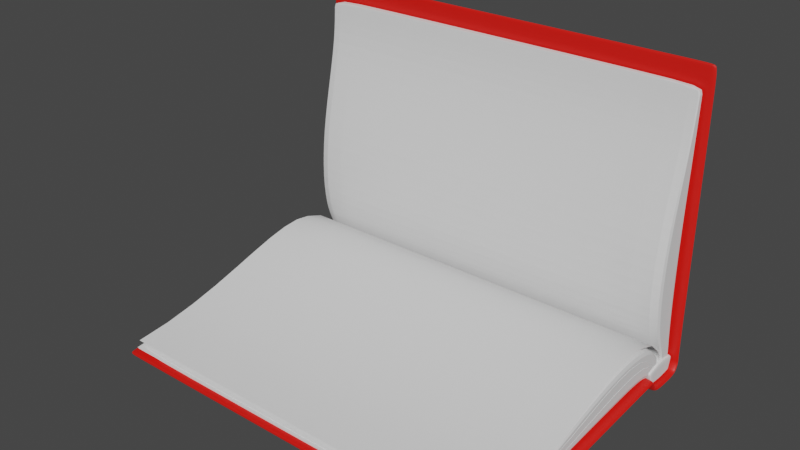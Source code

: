 # Source: ksiazka_otwarta.blend  (saved by Blender 2.91.10; exported with 4.5.12 LTS)
import bpy
from mathutils import Matrix  # noqa: F401  (used for matrix-valued properties, if any)

bpy.ops.wm.read_factory_settings(use_empty=True)
scene = bpy.context.scene
scene.name = 'Scene'

# ---- collections
col_collection = bpy.data.collections.new('Collection'); scene.collection.children.link(col_collection)

# ---- materials (node trees are filled in below, after node groups)
mat_material = bpy.data.materials.new('Material')
mat_material.use_transparent_shadow = False

# ---- material node trees
mat_material.use_nodes = True; mat_material.node_tree.nodes.clear()
_N = mat_material.node_tree.nodes; _L = mat_material.node_tree.links
n0 = _N.new('ShaderNodeBsdfPrincipled'); n0.name = 'Principled BSDF'; n0.location = (10, 300)
n0.distribution = 'GGX'
n0.subsurface_method = 'BURLEY'
n0.inputs[0].default_value = (0.8, 0.007335, 0.002702, 1.0)
n0.inputs[3].default_value = 1.45
n0.inputs[27].default_value = (0.0, 0.0, 0.0, 1.0)
n0.inputs[28].default_value = 1.0
n1 = _N.new('ShaderNodeOutputMaterial'); n1.name = 'Material Output'; n1.location = (300, 300)
_L.new(n0.outputs[0], n1.inputs[0])
n1.is_active_output = True

# ---- world
world_world = bpy.data.worlds.new('World'); scene.world = world_world
world_world.use_nodes = True; world_world.node_tree.nodes.clear()
_N = world_world.node_tree.nodes; _L = world_world.node_tree.links
n0 = _N.new('ShaderNodeOutputWorld'); n0.name = 'World Output'; n0.location = (300, 300)
n1 = _N.new('ShaderNodeBackground'); n1.name = 'Background'; n1.location = (10, 300)
n1.inputs[0].default_value = (0.05088, 0.05088, 0.05088, 1.0)
_L.new(n1.outputs[0], n0.inputs[0])
n0.is_active_output = True
world_world.color = (0.05088, 0.05088, 0.05088)
world_world.use_sun_shadow = False
world_world.sun_shadow_jitter_overblur = 0.0

# ---- meshes
me_plane = bpy.data.meshes.new('Plane')
me_plane.from_pydata([(-1.0, -1.33, 0.02243), (-1.0, -1.33, 0.002419), (1.0, -1.33, 0.002419), (1.0, -1.33, 0.02243), (-1.0, 0.1144, 1.446), (-1.0, 0.09437, 1.446), (1.0, 0.09437, 1.446), (1.0, 0.1144, 1.446), (-1.0, 0.1043, 0.03752), (-1.0, 0.08862, 0.05124), (-1.0, -0.1043, 0.03752), (-1.0, -0.08862, 0.05124), (1.0, -0.08862, 0.05124), (1.0, -0.1043, 0.03752), (1.0, 0.1043, 0.03752), (1.0, 0.08862, 0.05124), (-1.0, 0.1037, 0.0797), (-1.0, 0.1216, 0.07495), (-1.0, -0.1088, 0.09496), (-1.0, -0.1216, 0.07495), (1.0, -0.1088, 0.09496), (1.0, -0.1216, 0.07495), (1.0, 0.1037, 0.0797), (1.0, 0.1216, 0.07495), (-1.0, 0.08318, 0.01183), (-1.0, 0.0756, 0.03184), (-1.0, -0.08318, 0.01183), (-1.0, -0.0756, 0.03184), (1.0, -0.08318, 0.01183), (1.0, -0.0756, 0.03184), (1.0, 0.08318, 0.01183), (1.0, 0.0756, 0.03184), (1.0, -1.309, 0.002419), (1.0, -1.309, 0.02243), (-1.0, -1.309, 0.02243), (-1.0, -1.309, 0.002419), (-1.0, 0.1144, 1.416), (-1.0, 0.09437, 1.416), (1.0, 0.09437, 1.416), (1.0, 0.1144, 1.416), (-0.9319, -1.33, 0.002419), (-0.9319, -1.33, 0.02243), (-0.9319, 0.1144, 1.446), (-0.9319, 0.09437, 1.446), (-0.9319, -0.1043, 0.03752), (-0.9319, -0.08862, 0.05124), (-0.9319, 0.1043, 0.03752), (-0.9319, 0.08862, 0.05124), (-0.9319, -0.1088, 0.09496), (-0.9319, -0.1216, 0.07495), (-0.9319, 0.1037, 0.0797), (-0.9319, 0.1216, 0.07495), (-0.9319, -0.08318, 0.01183), (-0.9319, -0.0756, 0.03184), (-0.9319, 0.0756, 0.03184), (-0.9319, 0.08318, 0.01183), (-0.9319, -1.309, 0.02243), (-0.9319, -1.309, 0.002419), (-0.9319, 0.09437, 1.416), (-0.9319, 0.1144, 1.416), (0.9167, -1.33, 0.002419), (0.9167, -1.33, 0.02243), (0.9167, 0.1037, 0.0797), (0.9167, 0.1216, 0.07495), (0.9167, -0.1088, 0.09496), (0.9167, -0.1216, 0.07495), (0.9167, 0.1144, 1.446), (0.9167, 0.09437, 1.446), (0.9167, -0.1043, 0.03752), (0.9167, -0.08862, 0.05124), (0.9167, 0.1043, 0.03752), (0.9167, 0.08862, 0.05124), (0.9167, -0.08318, 0.01183), (0.9167, -0.0756, 0.03184), (0.9167, 0.0756, 0.03184), (0.9167, 0.08318, 0.01183), (0.9167, -1.309, 0.02243), (0.9167, -1.309, 0.002419), (0.9167, 0.1144, 1.416), (0.9167, 0.09437, 1.416), (1.0, -0.1278, 0.07495), (1.0, -0.116, 0.09496), (-1.0, -0.116, 0.09496), (-1.0, -0.1278, 0.07495), (-0.9319, -0.116, 0.09496), (-0.9319, -0.1278, 0.07495), (0.9167, -0.1278, 0.07495), (0.9167, -0.116, 0.09496), (-1.0, 0.1094, 0.1042), (-1.0, 0.09149, 0.1044), (1.0, 0.09149, 0.1044), (1.0, 0.1094, 0.1042), (-0.9319, 0.09149, 0.1044), (-0.9319, 0.1094, 0.1042), (0.9167, 0.09149, 0.1044), (0.9167, 0.1094, 0.1042)], [], [(60, 2, 3, 61), (42, 4, 5, 43), (26, 10, 11, 27), (30, 14, 15, 31), (12, 20, 21, 13), (80, 21, 20, 81), (10, 19, 18, 11), (82, 18, 19, 83), (9, 16, 17, 8), (88, 17, 16, 89), (14, 23, 22, 15), (90, 22, 23, 91), (8, 24, 25, 9), (24, 26, 27, 25), (13, 28, 29, 12), (28, 30, 31, 29), (2, 32, 33, 3), (0, 34, 35, 1), (4, 36, 37, 5), (6, 38, 39, 7), (1, 40, 41, 0), (66, 42, 43, 67), (40, 60, 61, 41), (7, 66, 67, 6), (32, 80, 81, 33), (34, 82, 83, 35), (36, 88, 89, 37), (38, 90, 91, 39), (71, 74, 31, 15), (70, 14, 30, 75), (37, 89, 92, 58), (36, 59, 93, 88), (64, 87, 81, 20), (65, 21, 80, 86), (69, 64, 20, 12), (68, 13, 21, 65), (62, 71, 15, 22), (63, 23, 14, 70), (67, 79, 38, 6), (66, 7, 39, 78), (73, 69, 12, 29), (72, 28, 13, 68), (74, 73, 29, 31), (75, 30, 28, 72), (76, 61, 3, 33), (77, 32, 2, 60), (82, 84, 48, 18), (83, 19, 49, 85), (34, 0, 41, 56), (35, 57, 40, 1), (25, 27, 53, 54), (24, 55, 52, 26), (27, 11, 45, 53), (26, 52, 44, 10), (5, 37, 58, 43), (4, 42, 59, 36), (16, 9, 47, 50), (17, 51, 46, 8), (11, 18, 48, 45), (10, 44, 49, 19), (9, 25, 54, 47), (8, 46, 55, 24), (84, 87, 64, 48), (85, 49, 65, 86), (56, 41, 61, 76), (57, 77, 60, 40), (54, 53, 73, 74), (55, 75, 72, 52), (53, 45, 69, 73), (52, 72, 68, 44), (43, 58, 79, 67), (42, 66, 78, 59), (50, 47, 71, 62), (51, 63, 70, 46), (45, 48, 64, 69), (44, 68, 65, 49), (47, 54, 74, 71), (46, 70, 75, 55), (58, 92, 94, 79), (59, 78, 95, 93), (94, 90, 38, 79), (95, 78, 39, 91), (56, 76, 87, 84), (57, 85, 86, 77), (34, 56, 84, 82), (35, 83, 85, 57), (87, 76, 33, 81), (86, 80, 32, 77), (62, 22, 90, 94), (63, 95, 91, 23), (92, 50, 62, 94), (93, 95, 63, 51), (89, 16, 50, 92), (88, 93, 51, 17)])
_uv = me_plane.uv_layers.new(name='UVMap')
_uv.uv.foreach_set('vector', [0.9583, 0.0, 1.0, 0.0, 1.0, 0.0, 0.9583, 0.0, 0.03406, 1.0, 0.0, 1.0, 0.0, 1.0, 0.03406, 1.0, 0.0, 0.4444, 0.0, 0.3333, 0.0, 0.3333, 0.0, 0.4444, 1.0, 0.5556, 1.0, 0.6667, 1.0, 0.6667, 1.0, 0.5556, 1.0, 0.3333, 1.0, 0.3333, 1.0, 0.3333, 1.0, 0.3333, 1.0, 0.3242, 1.0, 0.3333, 1.0, 0.3333, 1.0, 0.3242, 0.0, 0.3333, 0.0, 0.3333, 0.0, 0.3333, 0.0, 0.3333, 0.0, 0.3242, 0.0, 0.3333, 0.0, 0.3333, 0.0, 0.3242, 0.0, 0.6667, 0.0, 0.6667, 0.0, 0.6667, 0.0, 0.6667, 0.0, 0.6763, 0.0, 0.6667, 0.0, 0.6667, 0.0, 0.6763, 1.0, 0.6667, 1.0, 0.6667, 1.0, 0.6667, 1.0, 0.6667, 1.0, 0.6763, 1.0, 0.6667, 1.0, 0.6667, 1.0, 0.6763, 0.0, 0.6667, 0.0, 0.5556, 0.0, 0.5556, 0.0, 0.6667, 0.0, 0.5556, 0.0, 0.4444, 0.0, 0.4444, 0.0, 0.5556, 1.0, 0.3333, 1.0, 0.4444, 1.0, 0.4444, 1.0, 0.3333, 1.0, 0.4444, 1.0, 0.5556, 1.0, 0.5556, 1.0, 0.4444, 1.0, 0.0, 1.0, 0.005697, 1.0, 0.005697, 1.0, 0.0, 0.0, 0.0, 0.0, 0.005697, 0.0, 0.005697, 0.0, 0.0, 0.0, 1.0, 0.0, 0.9922, 0.0, 0.9922, 0.0, 1.0, 1.0, 1.0, 1.0, 0.9922, 1.0, 0.9922, 1.0, 1.0, 0.0, 0.0, 0.03406, 0.0, 0.03406, 0.0, 0.0, 0.0, 0.9583, 1.0, 0.03406, 1.0, 0.03406, 1.0, 0.9583, 1.0, 0.03406, 0.0, 0.9583, 0.0, 0.9583, 0.0, 0.03406, 0.0, 1.0, 1.0, 0.9583, 1.0, 0.9583, 1.0, 1.0, 1.0, 1.0, 0.005697, 1.0, 0.3242, 1.0, 0.3242, 1.0, 0.005697, 0.0, 0.005697, 0.0, 0.3242, 0.0, 0.3242, 0.0, 0.005697, 0.0, 0.9922, 0.0, 0.6763, 0.0, 0.6763, 0.0, 0.9922, 1.0, 0.9922, 1.0, 0.6763, 1.0, 0.6763, 1.0, 0.9922, 0.9583, 0.6667, 0.9583, 0.5556, 1.0, 0.5556, 1.0, 0.6667, 0.9583, 0.6667, 1.0, 0.6667, 1.0, 0.5556, 0.9583, 0.5556, 0.0, 0.9922, 0.0, 0.6763, 0.03406, 0.6763, 0.03406, 0.9922, 0.0, 0.9922, 0.03406, 0.9922, 0.03406, 0.6763, 0.0, 0.6763, 0.9583, 0.3333, 0.9583, 0.3242, 1.0, 0.3242, 1.0, 0.3333, 0.9583, 0.3333, 1.0, 0.3333, 1.0, 0.3242, 0.9583, 0.3242, 0.9583, 0.3333, 0.9583, 0.3333, 1.0, 0.3333, 1.0, 0.3333, 0.9583, 0.3333, 1.0, 0.3333, 1.0, 0.3333, 0.9583, 0.3333, 0.9583, 0.6667, 0.9583, 0.6667, 1.0, 0.6667, 1.0, 0.6667, 0.9583, 0.6667, 1.0, 0.6667, 1.0, 0.6667, 0.9583, 0.6667, 0.9583, 1.0, 0.9583, 0.9922, 1.0, 0.9922, 1.0, 1.0, 0.9583, 1.0, 1.0, 1.0, 1.0, 0.9922, 0.9583, 0.9922, 0.9583, 0.4444, 0.9583, 0.3333, 1.0, 0.3333, 1.0, 0.4444, 0.9583, 0.4444, 1.0, 0.4444, 1.0, 0.3333, 0.9583, 0.3333, 0.9583, 0.5556, 0.9583, 0.4444, 1.0, 0.4444, 1.0, 0.5556, 0.9583, 0.5556, 1.0, 0.5556, 1.0, 0.4444, 0.9583, 0.4444, 0.9583, 0.005697, 0.9583, 0.0, 1.0, 0.0, 1.0, 0.005697, 0.9583, 0.005697, 1.0, 0.005697, 1.0, 0.0, 0.9583, 0.0, 0.0, 0.3242, 0.03406, 0.3242, 0.03406, 0.3333, 0.0, 0.3333, 0.0, 0.3242, 0.0, 0.3333, 0.03406, 0.3333, 0.03406, 0.3242, 0.0, 0.005697, 0.0, 0.0, 0.03406, 0.0, 0.03406, 0.005697, 0.0, 0.005697, 0.03406, 0.005697, 0.03406, 0.0, 0.0, 0.0, 0.0, 0.5556, 0.0, 0.4444, 0.03406, 0.4444, 0.03406, 0.5556, 0.0, 0.5556, 0.03406, 0.5556, 0.03406, 0.4444, 0.0, 0.4444, 0.0, 0.4444, 0.0, 0.3333, 0.03406, 0.3333, 0.03406, 0.4444, 0.0, 0.4444, 0.03406, 0.4444, 0.03406, 0.3333, 0.0, 0.3333, 0.0, 1.0, 0.0, 0.9922, 0.03406, 0.9922, 0.03406, 1.0, 0.0, 1.0, 0.03406, 1.0, 0.03406, 0.9922, 0.0, 0.9922, 0.0, 0.6667, 0.0, 0.6667, 0.03406, 0.6667, 0.03406, 0.6667, 0.0, 0.6667, 0.03406, 0.6667, 0.03406, 0.6667, 0.0, 0.6667, 0.0, 0.3333, 0.0, 0.3333, 0.03406, 0.3333, 0.03406, 0.3333, 0.0, 0.3333, 0.03406, 0.3333, 0.03406, 0.3333, 0.0, 0.3333, 0.0, 0.6667, 0.0, 0.5556, 0.03406, 0.5556, 0.03406, 0.6667, 0.0, 0.6667, 0.03406, 0.6667, 0.03406, 0.5556, 0.0, 0.5556, 0.03406, 0.3242, 0.9583, 0.3242, 0.9583, 0.3333, 0.03406, 0.3333, 0.03406, 0.3242, 0.03406, 0.3333, 0.9583, 0.3333, 0.9583, 0.3242, 0.03406, 0.005697, 0.03406, 0.0, 0.9583, 0.0, 0.9583, 0.005697, 0.03406, 0.005697, 0.9583, 0.005697, 0.9583, 0.0, 0.03406, 0.0, 0.03406, 0.5556, 0.03406, 0.4444, 0.9583, 0.4444, 0.9583, 0.5556, 0.03406, 0.5556, 0.9583, 0.5556, 0.9583, 0.4444, 0.03406, 0.4444, 0.03406, 0.4444, 0.03406, 0.3333, 0.9583, 0.3333, 0.9583, 0.4444, 0.03406, 0.4444, 0.9583, 0.4444, 0.9583, 0.3333, 0.03406, 0.3333, 0.03406, 1.0, 0.03406, 0.9922, 0.9583, 0.9922, 0.9583, 1.0, 0.03406, 1.0, 0.9583, 1.0, 0.9583, 0.9922, 0.03406, 0.9922, 0.03406, 0.6667, 0.03406, 0.6667, 0.9583, 0.6667, 0.9583, 0.6667, 0.03406, 0.6667, 0.9583, 0.6667, 0.9583, 0.6667, 0.03406, 0.6667, 0.03406, 0.3333, 0.03406, 0.3333, 0.9583, 0.3333, 0.9583, 0.3333, 0.03406, 0.3333, 0.9583, 0.3333, 0.9583, 0.3333, 0.03406, 0.3333, 0.03406, 0.6667, 0.03406, 0.5556, 0.9583, 0.5556, 0.9583, 0.6667, 0.03406, 0.6667, 0.9583, 0.6667, 0.9583, 0.5556, 0.03406, 0.5556, 0.03406, 0.9922, 0.03406, 0.6763, 0.9583, 0.6763, 0.9583, 0.9922, 0.03406, 0.9922, 0.9583, 0.9922, 0.9583, 0.6763, 0.03406, 0.6763, 0.9583, 0.6763, 1.0, 0.6763, 1.0, 0.9922, 0.9583, 0.9922, 0.9583, 0.6763, 0.9583, 0.9922, 1.0, 0.9922, 1.0, 0.6763, 0.03406, 0.005697, 0.9583, 0.005697, 0.9583, 0.3242, 0.03406, 0.3242, 0.03406, 0.005697, 0.03406, 0.3242, 0.9583, 0.3242, 0.9583, 0.005697, 0.0, 0.005697, 0.03406, 0.005697, 0.03406, 0.3242, 0.0, 0.3242, 0.0, 0.005697, 0.0, 0.3242, 0.03406, 0.3242, 0.03406, 0.005697, 0.9583, 0.3242, 0.9583, 0.005697, 1.0, 0.005697, 1.0, 0.3242, 0.9583, 0.3242, 1.0, 0.3242, 1.0, 0.005697, 0.9583, 0.005697, 0.9583, 0.6667, 1.0, 0.6667, 1.0, 0.6763, 0.9583, 0.6763, 0.9583, 0.6667, 0.9583, 0.6763, 1.0, 0.6763, 1.0, 0.6667, 0.03406, 0.6763, 0.03406, 0.6667, 0.9583, 0.6667, 0.9583, 0.6763, 0.03406, 0.6763, 0.9583, 0.6763, 0.9583, 0.6667, 0.03406, 0.6667, 0.0, 0.6763, 0.0, 0.6667, 0.03406, 0.6667, 0.03406, 0.6763, 0.0, 0.6763, 0.03406, 0.6763, 0.03406, 0.6667, 0.0, 0.6667])
me_plane.materials.append(mat_material)
me_plane.use_remesh_fix_poles = True
me_plane.use_remesh_preserve_attributes = False
me_plane.use_mirror_vertex_groups = False
me_plane.update()
me_beziercurve_001 = bpy.data.meshes.new('BezierCurve.001')
me_beziercurve_001.from_pydata([(-0.96, 0.003511, 0.05953), (0.96, 0.003512, 0.05953), (-0.96, 0.003388, 0.06157), (0.96, 0.003388, 0.06157), (-0.96, 0.003389, 0.06549), (0.96, 0.003389, 0.06549), (-0.96, 0.003461, 0.07104), (0.96, 0.003462, 0.07104), (-0.96, 0.003553, 0.07797), (0.96, 0.003553, 0.07797), (-0.96, 0.003609, 0.08604), (0.96, 0.003609, 0.08604), (-0.96, 0.003578, 0.09499), (0.96, 0.003578, 0.09499), (-0.96, 0.003406, 0.1046), (0.96, 0.003406, 0.1046), (-0.96, 0.00304, 0.1146), (0.96, 0.00304, 0.1146), (-0.96, 0.002427, 0.1247), (0.96, 0.002427, 0.1247), (-0.96, 0.001514, 0.1347), (0.96, 0.001514, 0.1347), (-0.96, 0.0002469, 0.1443), (0.96, 0.0002471, 0.1443), (-0.96, -0.001427, 0.1534), (0.96, -0.001426, 0.1534), (-0.96, -0.02214, 0.1899), (0.96, -0.02214, 0.1899), (-0.96, -0.08243, 0.2535), (0.96, -0.08243, 0.2535), (-0.96, -0.1749, 0.2908), (0.96, -0.1749, 0.2908), (-0.96, -0.2533, 0.306), (0.96, -0.2533, 0.306), (-0.96, -0.3438, 0.3034), (0.96, -0.3438, 0.3034), (-0.96, -0.4461, 0.2874), (0.96, -0.4461, 0.2874), (-0.96, -0.5599, 0.262), (0.96, -0.5599, 0.262), (-0.96, -0.6849, 0.2317), (0.96, -0.6849, 0.2317), (-0.96, -0.8207, 0.2007), (0.96, -0.8207, 0.2007), (-0.96, -0.9671, 0.1733), (0.96, -0.9671, 0.1733), (-0.96, -1.124, 0.1537), (0.96, -1.124, 0.1537), (-0.96, -1.29, 0.1462), (0.96, -1.29, 0.1462)], [], [(1, 3, 2, 0), (3, 5, 4, 2), (5, 7, 6, 4), (7, 9, 8, 6), (9, 11, 10, 8), (11, 13, 12, 10), (13, 15, 14, 12), (15, 17, 16, 14), (17, 19, 18, 16), (19, 21, 20, 18), (21, 23, 22, 20), (23, 25, 24, 22), (25, 27, 26, 24), (27, 29, 28, 26), (29, 31, 30, 28), (31, 33, 32, 30), (33, 35, 34, 32), (35, 37, 36, 34), (37, 39, 38, 36), (39, 41, 40, 38), (41, 43, 42, 40), (43, 45, 44, 42), (45, 47, 46, 44), (47, 49, 48, 46)])
me_beziercurve_001.polygons.foreach_set('use_smooth', [True] * 24)
_uv = me_beziercurve_001.uv_layers.new(name='UVMap')
_uv.uv.foreach_set('vector', [0.0, 1.0, 0.04167, 1.0, 0.04167, 0.0, 0.0, 0.0, 0.04167, 1.0, 0.08333, 1.0, 0.08333, 0.0, 0.04167, 0.0, 0.08333, 1.0, 0.125, 1.0, 0.125, 0.0, 0.08333, 0.0, 0.125, 1.0, 0.1667, 1.0, 0.1667, 0.0, 0.125, 0.0, 0.1667, 1.0, 0.2083, 1.0, 0.2083, 0.0, 0.1667, 0.0, 0.2083, 1.0, 0.25, 1.0, 0.25, 0.0, 0.2083, 0.0, 0.25, 1.0, 0.2917, 1.0, 0.2917, 0.0, 0.25, 0.0, 0.2917, 1.0, 0.3333, 1.0, 0.3333, 0.0, 0.2917, 0.0, 0.3333, 1.0, 0.375, 1.0, 0.375, 0.0, 0.3333, 0.0, 0.375, 1.0, 0.4167, 1.0, 0.4167, 0.0, 0.375, 0.0, 0.4167, 1.0, 0.4583, 1.0, 0.4583, 0.0, 0.4167, 0.0, 0.4583, 1.0, 0.5, 1.0, 0.5, 0.0, 0.4583, 0.0, 0.5, 1.0, 0.5417, 1.0, 0.5417, 0.0, 0.5, 0.0, 0.5417, 1.0, 0.5833, 1.0, 0.5833, 0.0, 0.5417, 0.0, 0.5833, 1.0, 0.625, 1.0, 0.625, 0.0, 0.5833, 0.0, 0.625, 1.0, 0.6667, 1.0, 0.6667, 0.0, 0.625, 0.0, 0.6667, 1.0, 0.7083, 1.0, 0.7083, 0.0, 0.6667, 0.0, 0.7083, 1.0, 0.75, 1.0, 0.75, 0.0, 0.7083, 0.0, 0.75, 1.0, 0.7917, 1.0, 0.7917, 0.0, 0.75, 0.0, 0.7917, 1.0, 0.8333, 1.0, 0.8333, 0.0, 0.7917, 0.0, 0.8333, 1.0, 0.875, 1.0, 0.875, 0.0, 0.8333, 0.0, 0.875, 1.0, 0.9167, 1.0, 0.9167, 0.0, 0.875, 0.0, 0.9167, 1.0, 0.9583, 1.0, 0.9583, 0.0, 0.9167, 0.0, 0.9583, 1.0, 1.0, 1.0, 1.0, 0.0, 0.9583, 0.0])
me_beziercurve_001.use_remesh_fix_poles = True
me_beziercurve_001.use_remesh_preserve_attributes = False
me_beziercurve_001.use_mirror_vertex_groups = False
me_beziercurve_001.update()
me_cube_001 = bpy.data.meshes.new('Cube.001')
me_cube_001.from_pydata([(-0.9589, -1.296, 0.09978), (-0.9589, -1.296, 0.1268), (-0.9589, -0.007485, 0.04302), (-0.9589, -0.009521, 0.1519), (0.9589, -1.296, 0.09978), (0.9589, -1.296, 0.1268), (0.9589, -0.007485, 0.04302), (0.9589, -0.009521, 0.1519), (-0.9589, -0.2937, 0.1003), (-0.9589, -0.5646, 0.1003), (-0.9589, -0.8355, 0.1003), (-0.9589, -1.106, 0.09978), (-0.9589, -1.106, 0.138), (-0.9589, -0.8355, 0.1924), (-0.9589, -0.5646, 0.2606), (-0.9589, -0.2937, 0.3001), (0.9589, -1.106, 0.09978), (0.9589, -0.8355, 0.1003), (0.9589, -0.5646, 0.1003), (0.9589, -0.2937, 0.1003), (0.9589, -0.2937, 0.3001), (0.9589, -0.5646, 0.2606), (0.9589, -0.8355, 0.1924), (0.9589, -1.106, 0.138), (-0.9589, -0.1124, 0.2681), (0.9589, -0.1124, 0.1003), (-0.9589, -0.1124, 0.1003), (0.9589, -0.1124, 0.2681), (-0.9589, -0.06224, 0.2323), (0.9589, -0.05868, 0.04429), (-0.9589, -0.05868, 0.04429), (0.9589, -0.06224, 0.2323), (-0.9589, -1.296, 0.1252), (-0.9589, -0.009397, 0.1453), (0.9589, -0.009397, 0.1453), (0.9589, -1.296, 0.1252), (0.9589, -0.2937, 0.288), (0.9589, -0.5646, 0.2508), (0.9589, -0.8355, 0.1868), (0.9589, -1.106, 0.1357), (-0.9589, -1.106, 0.1357), (-0.9589, -0.8355, 0.1868), (-0.9589, -0.5646, 0.2508), (-0.9589, -0.2937, 0.288), (0.9589, -0.1124, 0.2579), (-0.9589, -0.1124, 0.2579), (0.9589, -0.06202, 0.2208), (-0.9589, -0.06202, 0.2208), (-0.9589, -0.007539, 0.04591), (0.9589, -0.007539, 0.04591), (0.9589, -1.296, 0.1005), (0.9589, -0.2937, 0.1056), (0.9589, -0.5646, 0.1045), (0.9589, -0.8355, 0.1027), (0.9589, -1.106, 0.1008), (-0.9589, -1.106, 0.1008), (-0.9589, -0.8355, 0.1027), (-0.9589, -0.5646, 0.1045), (-0.9589, -0.2937, 0.1056), (0.9589, -0.1124, 0.1047), (-0.9589, -0.1124, 0.1047), (0.9589, -0.05877, 0.04927), (-0.9589, -0.05877, 0.04927), (-0.9589, -1.296, 0.1005), (-0.9589, -0.0167, 0.1629), (0.9589, -0.01445, 0.04319), (-0.9589, -0.01445, 0.04319), (0.9589, -0.0167, 0.1629), (0.9589, -0.01656, 0.1556), (-0.9589, -0.01656, 0.1556), (-0.9589, -0.01451, 0.04636), (0.9589, -0.01451, 0.04636), (-0.9589, -1.29, 0.09978), (0.9589, -1.29, 0.1272), (-0.9589, -1.29, 0.1272), (0.9589, -1.29, 0.09978), (-0.9589, -1.29, 0.1255), (0.9589, -1.29, 0.1255), (0.9589, -1.29, 0.1005), (-0.9589, -1.29, 0.1005)], [], [(69, 64, 3, 33), (33, 3, 7, 34), (77, 73, 5, 35), (35, 5, 1, 32), (72, 75, 4, 0), (73, 74, 1, 5), (27, 24, 15, 20), (20, 15, 14, 21), (21, 14, 13, 22), (22, 13, 12, 23), (26, 25, 19, 8), (8, 19, 18, 9), (9, 18, 17, 10), (10, 17, 16, 11), (44, 27, 20, 36), (36, 20, 21, 37), (37, 21, 22, 38), (38, 22, 23, 39), (76, 74, 12, 40), (40, 12, 13, 41), (41, 13, 14, 42), (42, 14, 15, 43), (46, 31, 27, 44), (30, 29, 25, 26), (31, 28, 24, 27), (43, 15, 24, 45), (67, 64, 28, 31), (66, 65, 29, 30), (68, 67, 31, 46), (45, 24, 28, 47), (60, 45, 47, 62), (71, 68, 46, 61), (58, 43, 45, 60), (61, 46, 44, 59), (57, 42, 43, 58), (56, 41, 42, 57), (55, 40, 41, 56), (79, 76, 40, 55), (53, 38, 39, 54), (52, 37, 38, 53), (51, 36, 37, 52), (59, 44, 36, 51), (50, 35, 32, 63), (78, 77, 35, 50), (48, 33, 34, 49), (70, 69, 33, 48), (66, 70, 48, 2), (2, 48, 49, 6), (75, 78, 50, 4), (4, 50, 63, 0), (25, 59, 51, 19), (19, 51, 52, 18), (18, 52, 53, 17), (17, 53, 54, 16), (72, 79, 55, 11), (11, 55, 56, 10), (10, 56, 57, 9), (9, 57, 58, 8), (29, 61, 59, 25), (8, 58, 60, 26), (65, 71, 61, 29), (26, 60, 62, 30), (6, 49, 71, 65), (30, 62, 70, 66), (62, 47, 69, 70), (49, 34, 68, 71), (34, 7, 67, 68), (2, 6, 65, 66), (7, 3, 64, 67), (47, 28, 64, 69), (0, 63, 79, 72), (16, 54, 78, 75), (54, 39, 77, 78), (63, 32, 76, 79), (32, 1, 74, 76), (23, 12, 74, 73), (11, 16, 75, 72), (39, 23, 73, 77)])
_uv = me_cube_001.uv_layers.new(name='UVMap')
_uv.uv.foreach_set('vector', [0.6098, 0.2483, 0.625, 0.2483, 0.625, 0.25, 0.6098, 0.25, 0.6098, 0.25, 0.625, 0.25, 0.625, 0.5, 0.6098, 0.5, 0.6098, 0.7483, 0.625, 0.7483, 0.625, 0.75, 0.6098, 0.75, 0.6098, 0.75, 0.625, 0.75, 0.625, 1.0, 0.6098, 1.0, 0.125, 0.7483, 0.375, 0.7483, 0.375, 0.75, 0.125, 0.75, 0.625, 0.7483, 0.875, 0.7483, 0.875, 0.75, 0.625, 0.75, 0.625, 0.525, 0.875, 0.525, 0.875, 0.55, 0.625, 0.55, 0.625, 0.55, 0.875, 0.55, 0.875, 0.6, 0.625, 0.6, 0.625, 0.6, 0.875, 0.6, 0.875, 0.65, 0.625, 0.65, 0.625, 0.65, 0.875, 0.65, 0.875, 0.7, 0.625, 0.7, 0.125, 0.525, 0.375, 0.525, 0.375, 0.55, 0.125, 0.55, 0.125, 0.55, 0.375, 0.55, 0.375, 0.6, 0.125, 0.6, 0.125, 0.6, 0.375, 0.6, 0.375, 0.65, 0.125, 0.65, 0.125, 0.65, 0.375, 0.65, 0.375, 0.7, 0.125, 0.7, 0.6098, 0.525, 0.625, 0.525, 0.625, 0.55, 0.6098, 0.55, 0.6098, 0.55, 0.625, 0.55, 0.625, 0.6, 0.6098, 0.6, 0.6098, 0.6, 0.625, 0.6, 0.625, 0.65, 0.6098, 0.65, 0.6098, 0.65, 0.625, 0.65, 0.625, 0.7, 0.6098, 0.7, 0.6098, 0.001676, 0.625, 0.001676, 0.625, 0.05, 0.6098, 0.05, 0.6098, 0.05, 0.625, 0.05, 0.625, 0.1, 0.6098, 0.1, 0.6098, 0.1, 0.625, 0.1, 0.625, 0.15, 0.6098, 0.15, 0.6098, 0.15, 0.625, 0.15, 0.625, 0.2, 0.6098, 0.2, 0.6098, 0.5125, 0.625, 0.5125, 0.625, 0.525, 0.6098, 0.525, 0.125, 0.5125, 0.375, 0.5125, 0.375, 0.525, 0.125, 0.525, 0.625, 0.5125, 0.875, 0.5125, 0.875, 0.525, 0.625, 0.525, 0.6098, 0.2, 0.625, 0.2, 0.625, 0.225, 0.6098, 0.225, 0.625, 0.5017, 0.875, 0.5017, 0.875, 0.5125, 0.625, 0.5125, 0.125, 0.5017, 0.375, 0.5017, 0.375, 0.5125, 0.125, 0.5125, 0.6098, 0.5017, 0.625, 0.5017, 0.625, 0.5125, 0.6098, 0.5125, 0.6098, 0.225, 0.625, 0.225, 0.625, 0.2375, 0.6098, 0.2375, 0.3816, 0.225, 0.6098, 0.225, 0.6098, 0.2375, 0.3816, 0.2375, 0.3816, 0.5017, 0.6098, 0.5017, 0.6098, 0.5125, 0.3816, 0.5125, 0.3816, 0.2, 0.6098, 0.2, 0.6098, 0.225, 0.3816, 0.225, 0.3816, 0.5125, 0.6098, 0.5125, 0.6098, 0.525, 0.3816, 0.525, 0.3816, 0.15, 0.6098, 0.15, 0.6098, 0.2, 0.3816, 0.2, 0.3816, 0.1, 0.6098, 0.1, 0.6098, 0.15, 0.3816, 0.15, 0.3816, 0.05, 0.6098, 0.05, 0.6098, 0.1, 0.3816, 0.1, 0.3816, 0.001676, 0.6098, 0.001676, 0.6098, 0.05, 0.3816, 0.05, 0.3816, 0.65, 0.6098, 0.65, 0.6098, 0.7, 0.3816, 0.7, 0.3816, 0.6, 0.6098, 0.6, 0.6098, 0.65, 0.3816, 0.65, 0.3816, 0.55, 0.6098, 0.55, 0.6098, 0.6, 0.3816, 0.6, 0.3816, 0.525, 0.6098, 0.525, 0.6098, 0.55, 0.3816, 0.55, 0.3816, 0.75, 0.6098, 0.75, 0.6098, 1.0, 0.3816, 1.0, 0.3816, 0.7483, 0.6098, 0.7483, 0.6098, 0.75, 0.3816, 0.75, 0.3816, 0.25, 0.6098, 0.25, 0.6098, 0.5, 0.3816, 0.5, 0.3816, 0.2483, 0.6098, 0.2483, 0.6098, 0.25, 0.3816, 0.25, 0.375, 0.2483, 0.3816, 0.2483, 0.3816, 0.25, 0.375, 0.25, 0.375, 0.25, 0.3816, 0.25, 0.3816, 0.5, 0.375, 0.5, 0.375, 0.7483, 0.3816, 0.7483, 0.3816, 0.75, 0.375, 0.75, 0.375, 0.75, 0.3816, 0.75, 0.3816, 1.0, 0.375, 1.0, 0.375, 0.525, 0.3816, 0.525, 0.3816, 0.55, 0.375, 0.55, 0.375, 0.55, 0.3816, 0.55, 0.3816, 0.6, 0.375, 0.6, 0.375, 0.6, 0.3816, 0.6, 0.3816, 0.65, 0.375, 0.65, 0.375, 0.65, 0.3816, 0.65, 0.3816, 0.7, 0.375, 0.7, 0.375, 0.001676, 0.3816, 0.001676, 0.3816, 0.05, 0.375, 0.05, 0.375, 0.05, 0.3816, 0.05, 0.3816, 0.1, 0.375, 0.1, 0.375, 0.1, 0.3816, 0.1, 0.3816, 0.15, 0.375, 0.15, 0.375, 0.15, 0.3816, 0.15, 0.3816, 0.2, 0.375, 0.2, 0.375, 0.5125, 0.3816, 0.5125, 0.3816, 0.525, 0.375, 0.525, 0.375, 0.2, 0.3816, 0.2, 0.3816, 0.225, 0.375, 0.225, 0.375, 0.5017, 0.3816, 0.5017, 0.3816, 0.5125, 0.375, 0.5125, 0.375, 0.225, 0.3816, 0.225, 0.3816, 0.2375, 0.375, 0.2375, 0.375, 0.5, 0.3816, 0.5, 0.3816, 0.5017, 0.375, 0.5017, 0.375, 0.2375, 0.3816, 0.2375, 0.3816, 0.2483, 0.375, 0.2483, 0.3816, 0.2375, 0.6098, 0.2375, 0.6098, 0.2483, 0.3816, 0.2483, 0.3816, 0.5, 0.6098, 0.5, 0.6098, 0.5017, 0.3816, 0.5017, 0.6098, 0.5, 0.625, 0.5, 0.625, 0.5017, 0.6098, 0.5017, 0.125, 0.5, 0.375, 0.5, 0.375, 0.5017, 0.125, 0.5017, 0.625, 0.5, 0.875, 0.5, 0.875, 0.5017, 0.625, 0.5017, 0.6098, 0.2375, 0.625, 0.2375, 0.625, 0.2483, 0.6098, 0.2483, 0.375, 0.0, 0.3816, 0.0, 0.3816, 0.001676, 0.375, 0.001676, 0.375, 0.7, 0.3816, 0.7, 0.3816, 0.7483, 0.375, 0.7483, 0.3816, 0.7, 0.6098, 0.7, 0.6098, 0.7483, 0.3816, 0.7483, 0.3816, 0.0, 0.6098, 0.0, 0.6098, 0.001676, 0.3816, 0.001676, 0.6098, 0.0, 0.625, 0.0, 0.625, 0.001676, 0.6098, 0.001676, 0.625, 0.7, 0.875, 0.7, 0.875, 0.7483, 0.625, 0.7483, 0.125, 0.7, 0.375, 0.7, 0.375, 0.7483, 0.125, 0.7483, 0.6098, 0.7, 0.625, 0.7, 0.625, 0.7483, 0.6098, 0.7483])
me_cube_001.use_remesh_fix_poles = True
me_cube_001.use_remesh_preserve_attributes = False
me_cube_001.use_mirror_vertex_groups = False
me_cube_001.update()
me_cube_002 = bpy.data.meshes.new('Cube.002')
me_cube_002.from_pydata([(-0.9589, 0.08594, 1.356), (-0.9589, 0.08566, 1.35), (0.9589, 0.08594, 1.356), (-0.9589, 0.08523, 1.356), (-0.9589, 0.04835, 1.357), (0.9589, 0.08523, 1.356), (-0.9589, 0.08494, 1.35), (-0.9589, 0.08106, 1.171), (-0.9589, 0.04772, 1.351), (-0.9589, 0.04181, 1.173), (-0.9589, 0.04605, 1.351), (-0.9589, 0.03948, 1.173), (-0.9589, 0.04671, 1.357), (0.9589, 0.05826, 1.351), (0.9589, 0.05892, 1.357), (0.9589, 0.03948, 1.173), (0.9589, 0.05993, 1.351), (0.9589, 0.06056, 1.357), (0.9589, 0.04181, 1.173), (0.9589, 0.08494, 1.35), (0.9589, 0.08106, 1.171), (0.9589, 0.08566, 1.35), (0.9589, 0.08208, 1.171), (0.9589, 0.08078, 0.9079), (-0.9589, 0.08208, 1.171), (-0.9589, 0.08078, 0.9079), (-0.9589, 0.07776, 0.6443), (-0.9589, 0.07834, 0.908), (-0.9589, -0.02106, 0.9118), (-0.9589, 0.07352, 0.6445), (-0.9589, -0.0735, 0.6501), (-0.9589, 0.07385, 0.381), (-0.9589, 0.07915, 0.3808), (-0.9589, -0.07782, 0.3889), (-0.9589, 0.08247, 0.2066), (-0.9589, 0.08691, 0.2064), (-0.9589, -0.03972, 0.2383), (-0.9589, 0.08275, 0.1563), (-0.9589, 0.08773, 0.1559), (-0.9589, 0.00393, 0.1646), (-0.9589, 0.08378, 0.0767), (-0.9589, 0.08393, 0.06989), (-0.9589, 0.08694, 0.0765), (-0.9589, 0.02217, 0.06691), (-0.9589, 0.03213, 0.05948), (-0.9589, 0.0149, 0.06737), (-0.9589, 0.02552, 0.0599), (-0.9589, -0.007495, 0.1653), (0.9589, 0.0149, 0.06737), (0.9589, -0.007495, 0.1653), (0.9589, 0.02552, 0.0599), (0.9589, 0.02217, 0.06691), (0.9589, 0.00393, 0.1646), (0.9589, 0.03213, 0.05948), (0.9589, 0.08378, 0.0767), (0.9589, 0.08275, 0.1563), (0.9589, 0.08393, 0.06989), (0.9589, 0.08694, 0.0765), (0.9589, 0.08681, 0.06971), (0.9589, 0.08773, 0.1559), (0.9589, 0.08691, 0.2064), (0.9589, 0.07915, 0.3808), (0.9589, 0.08247, 0.2066), (0.9589, -0.03972, 0.2383), (0.9589, 0.07385, 0.381), (0.9589, -0.07782, 0.3889), (0.9589, 0.07352, 0.6445), (0.9589, 0.07776, 0.6443), (0.9589, -0.0735, 0.6501), (0.9589, 0.07834, 0.908), (0.9589, -0.02106, 0.9118), (0.9589, -0.02667, 0.912), (0.9589, -0.08325, 0.6505), (-0.9589, -0.02667, 0.912), (-0.9589, -0.08325, 0.6505), (-0.9589, -0.08998, 0.3894), (0.9589, -0.08998, 0.3894), (-0.9589, -0.04993, 0.2388), (0.9589, -0.04993, 0.2388), (-0.9589, 0.08681, 0.06971)], [], [(0, 1, 6, 3), (1, 0, 2, 21), (2, 0, 3, 5), (3, 6, 8, 4), (5, 3, 4, 17), (1, 24, 7, 6), (6, 7, 9, 8), (8, 9, 11, 10), (4, 8, 10, 12), (15, 13, 10, 11), (13, 14, 12, 10), (16, 17, 14, 13), (18, 16, 13, 15), (19, 5, 17, 16), (20, 19, 16, 18), (21, 2, 5, 19), (22, 21, 19, 20), (24, 1, 21, 22), (23, 22, 20, 69), (25, 24, 22, 23), (24, 25, 27, 7), (25, 26, 29, 27), (26, 25, 23, 67), (7, 27, 28, 9), (27, 29, 30, 28), (26, 32, 31, 29), (29, 31, 33, 30), (32, 35, 34, 31), (31, 34, 36, 33), (35, 38, 37, 34), (34, 37, 39, 36), (38, 42, 40, 37), (37, 40, 43, 39), (42, 79, 41, 40), (40, 41, 44, 43), (43, 44, 46, 45), (39, 43, 45, 47), (50, 48, 45, 46), (48, 49, 47, 45), (51, 52, 49, 48), (53, 51, 48, 50), (54, 55, 52, 51), (56, 54, 51, 53), (57, 59, 55, 54), (58, 57, 54, 56), (79, 42, 57, 58), (42, 38, 59, 57), (59, 60, 62, 55), (38, 35, 60, 59), (60, 61, 64, 62), (35, 32, 61, 60), (62, 64, 65, 63), (55, 62, 63, 52), (61, 67, 66, 64), (64, 66, 68, 65), (67, 23, 69, 66), (66, 69, 70, 68), (69, 20, 18, 70), (70, 18, 15, 71), (68, 70, 71, 72), (72, 71, 73, 74), (71, 15, 11, 73), (9, 28, 73, 11), (28, 30, 74, 73), (30, 33, 75, 74), (76, 72, 74, 75), (78, 76, 75, 77), (33, 36, 77, 75), (49, 78, 77, 47), (36, 39, 47, 77), (63, 65, 76, 78), (52, 63, 78, 49), (65, 68, 72, 76), (32, 26, 67, 61), (79, 58, 56, 41), (41, 56, 53, 44), (44, 53, 50, 46), (17, 4, 12, 14)])
_uv = me_cube_002.uv_layers.new(name='UVMap')
_uv.uv.foreach_set('vector', [0.375, 0.0, 0.375, 0.001676, 0.3816, 0.001676, 0.3816, 0.0, 0.125, 0.7483, 0.125, 0.75, 0.375, 0.75, 0.375, 0.7483, 0.375, 0.75, 0.375, 1.0, 0.3816, 1.0, 0.3816, 0.75, 0.3816, 0.0, 0.3816, 0.001676, 0.6098, 0.001676, 0.6098, 0.0, 0.3816, 0.75, 0.3816, 1.0, 0.6098, 1.0, 0.6098, 0.75, 0.375, 0.001676, 0.375, 0.05, 0.3816, 0.05, 0.3816, 0.001676, 0.3816, 0.001676, 0.3816, 0.05, 0.6098, 0.05, 0.6098, 0.001676, 0.6098, 0.001676, 0.6098, 0.05, 0.625, 0.05, 0.625, 0.001676, 0.6098, 0.0, 0.6098, 0.001676, 0.625, 0.001676, 0.625, 0.0, 0.625, 0.7, 0.625, 0.7483, 0.875, 0.7483, 0.875, 0.7, 0.625, 0.7483, 0.625, 0.75, 0.875, 0.75, 0.875, 0.7483, 0.6098, 0.7483, 0.6098, 0.75, 0.625, 0.75, 0.625, 0.7483, 0.6098, 0.7, 0.6098, 0.7483, 0.625, 0.7483, 0.625, 0.7, 0.3816, 0.7483, 0.3816, 0.75, 0.6098, 0.75, 0.6098, 0.7483, 0.3816, 0.7, 0.3816, 0.7483, 0.6098, 0.7483, 0.6098, 0.7, 0.375, 0.7483, 0.375, 0.75, 0.3816, 0.75, 0.3816, 0.7483, 0.375, 0.7, 0.375, 0.7483, 0.3816, 0.7483, 0.3816, 0.7, 0.125, 0.7, 0.125, 0.7483, 0.375, 0.7483, 0.375, 0.7, 0.375, 0.65, 0.375, 0.7, 0.3816, 0.7, 0.3816, 0.65, 0.125, 0.65, 0.125, 0.7, 0.375, 0.7, 0.375, 0.65, 0.375, 0.05, 0.375, 0.1, 0.3816, 0.1, 0.3816, 0.05, 0.375, 0.1, 0.375, 0.15, 0.3816, 0.15, 0.3816, 0.1, 0.125, 0.6, 0.125, 0.65, 0.375, 0.65, 0.375, 0.6, 0.3816, 0.05, 0.3816, 0.1, 0.6098, 0.1, 0.6098, 0.05, 0.3816, 0.1, 0.3816, 0.15, 0.6098, 0.15, 0.6098, 0.1, 0.375, 0.15, 0.375, 0.2, 0.3816, 0.2, 0.3816, 0.15, 0.3816, 0.15, 0.3816, 0.2, 0.6098, 0.2, 0.6098, 0.15, 0.375, 0.2, 0.375, 0.225, 0.3816, 0.225, 0.3816, 0.2, 0.3816, 0.2, 0.3816, 0.225, 0.6098, 0.225, 0.6098, 0.2, 0.375, 0.225, 0.375, 0.2375, 0.3816, 0.2375, 0.3816, 0.225, 0.3816, 0.225, 0.3816, 0.2375, 0.6098, 0.2375, 0.6098, 0.225, 0.375, 0.2375, 0.375, 0.2483, 0.3816, 0.2483, 0.3816, 0.2375, 0.3816, 0.2375, 0.3816, 0.2483, 0.6098, 0.2483, 0.6098, 0.2375, 0.375, 0.2483, 0.375, 0.25, 0.3816, 0.25, 0.3816, 0.2483, 0.3816, 0.2483, 0.3816, 0.25, 0.6098, 0.25, 0.6098, 0.2483, 0.6098, 0.2483, 0.6098, 0.25, 0.625, 0.25, 0.625, 0.2483, 0.6098, 0.2375, 0.6098, 0.2483, 0.625, 0.2483, 0.625, 0.2375, 0.625, 0.5, 0.625, 0.5017, 0.875, 0.5017, 0.875, 0.5, 0.625, 0.5017, 0.625, 0.5125, 0.875, 0.5125, 0.875, 0.5017, 0.6098, 0.5017, 0.6098, 0.5125, 0.625, 0.5125, 0.625, 0.5017, 0.6098, 0.5, 0.6098, 0.5017, 0.625, 0.5017, 0.625, 0.5, 0.3816, 0.5017, 0.3816, 0.5125, 0.6098, 0.5125, 0.6098, 0.5017, 0.3816, 0.5, 0.3816, 0.5017, 0.6098, 0.5017, 0.6098, 0.5, 0.375, 0.5017, 0.375, 0.5125, 0.3816, 0.5125, 0.3816, 0.5017, 0.375, 0.5, 0.375, 0.5017, 0.3816, 0.5017, 0.3816, 0.5, 0.125, 0.5, 0.125, 0.5017, 0.375, 0.5017, 0.375, 0.5, 0.125, 0.5017, 0.125, 0.5125, 0.375, 0.5125, 0.375, 0.5017, 0.375, 0.5125, 0.375, 0.525, 0.3816, 0.525, 0.3816, 0.5125, 0.125, 0.5125, 0.125, 0.525, 0.375, 0.525, 0.375, 0.5125, 0.375, 0.525, 0.375, 0.55, 0.3816, 0.55, 0.3816, 0.525, 0.125, 0.525, 0.125, 0.55, 0.375, 0.55, 0.375, 0.525, 0.3816, 0.525, 0.3816, 0.55, 0.6098, 0.55, 0.6098, 0.525, 0.3816, 0.5125, 0.3816, 0.525, 0.6098, 0.525, 0.6098, 0.5125, 0.375, 0.55, 0.375, 0.6, 0.3816, 0.6, 0.3816, 0.55, 0.3816, 0.55, 0.3816, 0.6, 0.6098, 0.6, 0.6098, 0.55, 0.375, 0.6, 0.375, 0.65, 0.3816, 0.65, 0.3816, 0.6, 0.3816, 0.6, 0.3816, 0.65, 0.6098, 0.65, 0.6098, 0.6, 0.3816, 0.65, 0.3816, 0.7, 0.6098, 0.7, 0.6098, 0.65, 0.6098, 0.65, 0.6098, 0.7, 0.625, 0.7, 0.625, 0.65, 0.6098, 0.6, 0.6098, 0.65, 0.625, 0.65, 0.625, 0.6, 0.625, 0.6, 0.625, 0.65, 0.875, 0.65, 0.875, 0.6, 0.625, 0.65, 0.625, 0.7, 0.875, 0.7, 0.875, 0.65, 0.6098, 0.05, 0.6098, 0.1, 0.625, 0.1, 0.625, 0.05, 0.6098, 0.1, 0.6098, 0.15, 0.625, 0.15, 0.625, 0.1, 0.6098, 0.15, 0.6098, 0.2, 0.625, 0.2, 0.625, 0.15, 0.625, 0.55, 0.625, 0.6, 0.875, 0.6, 0.875, 0.55, 0.625, 0.525, 0.625, 0.55, 0.875, 0.55, 0.875, 0.525, 0.6098, 0.2, 0.6098, 0.225, 0.625, 0.225, 0.625, 0.2, 0.625, 0.5125, 0.625, 0.525, 0.875, 0.525, 0.875, 0.5125, 0.6098, 0.225, 0.6098, 0.2375, 0.625, 0.2375, 0.625, 0.225, 0.6098, 0.525, 0.6098, 0.55, 0.625, 0.55, 0.625, 0.525, 0.6098, 0.5125, 0.6098, 0.525, 0.625, 0.525, 0.625, 0.5125, 0.6098, 0.55, 0.6098, 0.6, 0.625, 0.6, 0.625, 0.55, 0.125, 0.55, 0.125, 0.6, 0.375, 0.6, 0.375, 0.55, 0.375, 0.25, 0.375, 0.5, 0.3816, 0.5, 0.3816, 0.25, 0.3816, 0.25, 0.3816, 0.5, 0.6098, 0.5, 0.6098, 0.25, 0.6098, 0.25, 0.6098, 0.5, 0.625, 0.5, 0.625, 0.25, 0.6098, 0.75, 0.6098, 1.0, 0.625, 1.0, 0.625, 0.75])
me_cube_002.use_remesh_fix_poles = True
me_cube_002.use_remesh_preserve_attributes = False
me_cube_002.use_mirror_vertex_groups = False
me_cube_002.update()
me_beziercurve_004 = bpy.data.meshes.new('BezierCurve.004')
me_beziercurve_004.from_pydata([(-0.96, -0.02087, 0.04278), (0.96, -0.02087, 0.04278), (-0.96, -0.02152, 0.04433), (0.96, -0.02152, 0.04433), (-0.96, -0.02269, 0.04744), (0.96, -0.02269, 0.04744), (-0.96, -0.02432, 0.05187), (0.96, -0.02432, 0.05187), (-0.96, -0.02636, 0.05741), (0.96, -0.02636, 0.05741), (-0.96, -0.02875, 0.06383), (0.96, -0.02875, 0.06383), (-0.96, -0.03144, 0.0709), (0.96, -0.03144, 0.0709), (-0.96, -0.03438, 0.07842), (0.96, -0.03438, 0.07842), (-0.96, -0.0375, 0.08614), (0.96, -0.0375, 0.08614), (-0.96, -0.04075, 0.09386), (0.96, -0.04075, 0.09386), (-0.96, -0.04408, 0.1013), (0.96, -0.04408, 0.1013), (-0.96, -0.04743, 0.1084), (0.96, -0.04743, 0.1084), (-0.96, -0.05075, 0.1147), (0.96, -0.05075, 0.1147), (-0.96, -0.09052, 0.1467), (0.96, -0.09052, 0.1467), (-0.96, -0.1426, 0.167), (0.96, -0.1426, 0.167), (-0.96, -0.207, 0.1773), (0.96, -0.207, 0.1773), (-0.96, -0.2833, 0.1793), (0.96, -0.2833, 0.1793), (-0.96, -0.3714, 0.1747), (0.96, -0.3714, 0.1747), (-0.96, -0.4712, 0.1652), (0.96, -0.4712, 0.1652), (-0.96, -0.5826, 0.1525), (0.96, -0.5826, 0.1525), (-0.96, -0.7052, 0.1383), (0.96, -0.7052, 0.1383), (-0.96, -0.8389, 0.1243), (0.96, -0.8389, 0.1243), (-0.96, -0.9837, 0.1122), (0.96, -0.9837, 0.1122), (-0.96, -1.139, 0.1036), (0.96, -1.139, 0.1036), (-0.96, -1.305, 0.1004), (0.96, -1.305, 0.1004)], [], [(1, 0, 2, 3), (3, 2, 4, 5), (5, 4, 6, 7), (7, 6, 8, 9), (9, 8, 10, 11), (11, 10, 12, 13), (13, 12, 14, 15), (15, 14, 16, 17), (17, 16, 18, 19), (19, 18, 20, 21), (21, 20, 22, 23), (23, 22, 24, 25), (25, 24, 26, 27), (27, 26, 28, 29), (29, 28, 30, 31), (31, 30, 32, 33), (33, 32, 34, 35), (35, 34, 36, 37), (37, 36, 38, 39), (39, 38, 40, 41), (41, 40, 42, 43), (43, 42, 44, 45), (45, 44, 46, 47), (47, 46, 48, 49)])
me_beziercurve_004.polygons.foreach_set('use_smooth', [True] * 24)
_uv = me_beziercurve_004.uv_layers.new(name='UVMap')
_uv.uv.foreach_set('vector', [0.0, 1.0, 0.0, 0.0, 0.04167, 0.0, 0.04167, 1.0, 0.04167, 1.0, 0.04167, 0.0, 0.08333, 0.0, 0.08333, 1.0, 0.08333, 1.0, 0.08333, 0.0, 0.125, 0.0, 0.125, 1.0, 0.125, 1.0, 0.125, 0.0, 0.1667, 0.0, 0.1667, 1.0, 0.1667, 1.0, 0.1667, 0.0, 0.2083, 0.0, 0.2083, 1.0, 0.2083, 1.0, 0.2083, 0.0, 0.25, 0.0, 0.25, 1.0, 0.25, 1.0, 0.25, 0.0, 0.2917, 0.0, 0.2917, 1.0, 0.2917, 1.0, 0.2917, 0.0, 0.3333, 0.0, 0.3333, 1.0, 0.3333, 1.0, 0.3333, 0.0, 0.375, 0.0, 0.375, 1.0, 0.375, 1.0, 0.375, 0.0, 0.4167, 0.0, 0.4167, 1.0, 0.4167, 1.0, 0.4167, 0.0, 0.4583, 0.0, 0.4583, 1.0, 0.4583, 1.0, 0.4583, 0.0, 0.5, 0.0, 0.5, 1.0, 0.5, 1.0, 0.5, 0.0, 0.5417, 0.0, 0.5417, 1.0, 0.5417, 1.0, 0.5417, 0.0, 0.5833, 0.0, 0.5833, 1.0, 0.5833, 1.0, 0.5833, 0.0, 0.625, 0.0, 0.625, 1.0, 0.625, 1.0, 0.625, 0.0, 0.6667, 0.0, 0.6667, 1.0, 0.6667, 1.0, 0.6667, 0.0, 0.7083, 0.0, 0.7083, 1.0, 0.7083, 1.0, 0.7083, 0.0, 0.75, 0.0, 0.75, 1.0, 0.75, 1.0, 0.75, 0.0, 0.7917, 0.0, 0.7917, 1.0, 0.7917, 1.0, 0.7917, 0.0, 0.8333, 0.0, 0.8333, 1.0, 0.8333, 1.0, 0.8333, 0.0, 0.875, 0.0, 0.875, 1.0, 0.875, 1.0, 0.875, 0.0, 0.9167, 0.0, 0.9167, 1.0, 0.9167, 1.0, 0.9167, 0.0, 0.9583, 0.0, 0.9583, 1.0, 0.9583, 1.0, 0.9583, 0.0, 1.0, 0.0, 1.0, 1.0])
me_beziercurve_004.use_remesh_fix_poles = True
me_beziercurve_004.use_remesh_preserve_attributes = False
me_beziercurve_004.use_mirror_vertex_groups = False
me_beziercurve_004.update()
me_beziercurve_005 = bpy.data.meshes.new('BezierCurve.005')
me_beziercurve_005.from_pydata([(-0.96, -0.01565, 0.03937), (0.96, -0.01565, 0.03937), (-0.96, -0.01594, 0.04029), (0.96, -0.01594, 0.04029), (-0.96, -0.01613, 0.04167), (0.96, -0.01613, 0.04167), (-0.96, -0.01628, 0.04349), (0.96, -0.01628, 0.04349), (-0.96, -0.01646, 0.04575), (0.96, -0.01646, 0.04575), (-0.96, -0.01675, 0.04845), (0.96, -0.01675, 0.04845), (-0.96, -0.01721, 0.05159), (0.96, -0.01721, 0.05159), (-0.96, -0.01791, 0.05517), (0.96, -0.01791, 0.05517), (-0.96, -0.01893, 0.05918), (0.96, -0.01893, 0.05918), (-0.96, -0.02033, 0.06362), (0.96, -0.02033, 0.06361), (-0.96, -0.02217, 0.06848), (0.96, -0.02217, 0.06848), (-0.96, -0.02455, 0.07378), (0.96, -0.02454, 0.07378), (-0.96, -0.02751, 0.0795), (0.96, -0.02751, 0.0795), (-0.96, -0.06777, 0.1457), (0.96, -0.06777, 0.1457), (-0.96, -0.1213, 0.1934), (0.96, -0.1213, 0.1934), (-0.96, -0.1877, 0.2213), (0.96, -0.1877, 0.2213), (-0.96, -0.2666, 0.2325), (0.96, -0.2666, 0.2325), (-0.96, -0.3578, 0.2304), (0.96, -0.3578, 0.2304), (-0.96, -0.4607, 0.2181), (0.96, -0.4607, 0.2181), (-0.96, -0.5752, 0.1989), (0.96, -0.5752, 0.1989), (-0.96, -0.7008, 0.1759), (0.96, -0.7008, 0.1759), (-0.96, -0.8372, 0.155), (0.96, -0.8372, 0.155), (-0.96, -0.984, 0.1321), (0.96, -0.984, 0.1321), (-0.96, -1.141, 0.1158), (0.96, -1.141, 0.1158), (-0.96, -1.308, 0.1096), (0.96, -1.308, 0.1096)], [], [(1, 0, 2, 3), (3, 2, 4, 5), (5, 4, 6, 7), (7, 6, 8, 9), (9, 8, 10, 11), (11, 10, 12, 13), (13, 12, 14, 15), (15, 14, 16, 17), (17, 16, 18, 19), (19, 18, 20, 21), (21, 20, 22, 23), (23, 22, 24, 25), (25, 24, 26, 27), (27, 26, 28, 29), (29, 28, 30, 31), (31, 30, 32, 33), (33, 32, 34, 35), (35, 34, 36, 37), (37, 36, 38, 39), (39, 38, 40, 41), (41, 40, 42, 43), (43, 42, 44, 45), (45, 44, 46, 47), (47, 46, 48, 49)])
me_beziercurve_005.polygons.foreach_set('use_smooth', [True] * 24)
_uv = me_beziercurve_005.uv_layers.new(name='UVMap')
_uv.uv.foreach_set('vector', [0.0, 1.0, 0.0, 0.0, 0.04167, 0.0, 0.04167, 1.0, 0.04167, 1.0, 0.04167, 0.0, 0.08333, 0.0, 0.08333, 1.0, 0.08333, 1.0, 0.08333, 0.0, 0.125, 0.0, 0.125, 1.0, 0.125, 1.0, 0.125, 0.0, 0.1667, 0.0, 0.1667, 1.0, 0.1667, 1.0, 0.1667, 0.0, 0.2083, 0.0, 0.2083, 1.0, 0.2083, 1.0, 0.2083, 0.0, 0.25, 0.0, 0.25, 1.0, 0.25, 1.0, 0.25, 0.0, 0.2917, 0.0, 0.2917, 1.0, 0.2917, 1.0, 0.2917, 0.0, 0.3333, 0.0, 0.3333, 1.0, 0.3333, 1.0, 0.3333, 0.0, 0.375, 0.0, 0.375, 1.0, 0.375, 1.0, 0.375, 0.0, 0.4167, 0.0, 0.4167, 1.0, 0.4167, 1.0, 0.4167, 0.0, 0.4583, 0.0, 0.4583, 1.0, 0.4583, 1.0, 0.4583, 0.0, 0.5, 0.0, 0.5, 1.0, 0.5, 1.0, 0.5, 0.0, 0.5417, 0.0, 0.5417, 1.0, 0.5417, 1.0, 0.5417, 0.0, 0.5833, 0.0, 0.5833, 1.0, 0.5833, 1.0, 0.5833, 0.0, 0.625, 0.0, 0.625, 1.0, 0.625, 1.0, 0.625, 0.0, 0.6667, 0.0, 0.6667, 1.0, 0.6667, 1.0, 0.6667, 0.0, 0.7083, 0.0, 0.7083, 1.0, 0.7083, 1.0, 0.7083, 0.0, 0.75, 0.0, 0.75, 1.0, 0.75, 1.0, 0.75, 0.0, 0.7917, 0.0, 0.7917, 1.0, 0.7917, 1.0, 0.7917, 0.0, 0.8333, 0.0, 0.8333, 1.0, 0.8333, 1.0, 0.8333, 0.0, 0.875, 0.0, 0.875, 1.0, 0.875, 1.0, 0.875, 0.0, 0.9167, 0.0, 0.9167, 1.0, 0.9167, 1.0, 0.9167, 0.0, 0.9583, 0.0, 0.9583, 1.0, 0.9583, 1.0, 0.9583, 0.0, 1.0, 0.0, 1.0, 1.0])
me_beziercurve_005.use_remesh_fix_poles = True
me_beziercurve_005.use_remesh_preserve_attributes = False
me_beziercurve_005.use_mirror_vertex_groups = False
me_beziercurve_005.update()
me_cube = bpy.data.meshes.new('Cube')
me_cube.from_pydata([(-0.9695, -0.08168, 0.04616), (-0.9695, -0.1011, 0.1091), (-0.9695, 0.08157, 0.04616), (-0.9695, 0.1014, 0.1091), (0.9695, -0.08168, 0.04616), (0.9695, -0.1011, 0.1091), (0.9695, 0.08157, 0.04616), (0.9695, 0.1014, 0.1091), (-0.9695, -5.401e-05, 0.03572), (-0.9695, 0.0001445, 0.133), (0.9695, -5.401e-05, 0.03572), (0.9695, 0.0001445, 0.133), (-0.9364, 0.08157, 0.04616), (-0.9364, 0.1014, 0.1091), (-0.9364, -0.08168, 0.04616), (-0.9364, -0.1011, 0.1091), (-0.9364, 0.0001445, 0.133), (-0.9364, -5.401e-05, 0.03572), (0.9486, 0.1014, 0.1091), (0.9486, -0.08168, 0.04616), (0.9486, 0.0001445, 0.133), (0.9486, 0.08157, 0.04616), (0.9486, -0.1011, 0.1091), (0.9486, -5.401e-05, 0.03572), (-0.9695, 0.07704, 0.1149), (0.9695, 0.06196, 0.04365), (-0.9695, 0.06196, 0.04365), (0.9695, 0.07704, 0.1149), (-0.9364, 0.06196, 0.04365), (-0.9364, 0.07704, 0.1149), (0.9486, 0.07704, 0.1149), (0.9486, 0.06196, 0.04365), (-0.9695, -0.06635, 0.0442), (0.9695, -0.08206, 0.1136), (-0.9695, -0.08206, 0.1136), (0.9695, -0.06635, 0.0442), (-0.9364, -0.08206, 0.1136), (-0.9364, -0.06635, 0.0442), (0.9486, -0.08206, 0.1136), (0.9486, -0.06635, 0.0442), (-0.9695, -0.08168, 0.05075), (-0.9695, 0.08157, 0.05075), (0.9695, 0.08157, 0.05075), (0.9695, -0.08168, 0.05075), (0.9695, -5.401e-05, 0.04354), (-0.9695, -5.401e-05, 0.04354), (-0.9364, -0.08168, 0.05075), (-0.9364, 0.08157, 0.05075), (0.9486, -0.08168, 0.05075), (0.9486, 0.08157, 0.05075), (0.9695, 0.06196, 0.04901), (-0.9695, 0.06196, 0.04901), (-0.9695, -0.06635, 0.04939), (0.9695, -0.06635, 0.04939), (-0.9695, -0.09138, 0.07995), (-0.9695, 0.09147, 0.07995), (0.9695, 0.09147, 0.07995), (0.9695, -0.09138, 0.07995), (0.9695, 4.525e-05, 0.08825), (-0.9695, 4.525e-05, 0.08825), (-0.9364, -0.09138, 0.07995), (-0.9364, 0.09147, 0.07995), (0.9486, -0.09138, 0.07995), (0.9486, 0.09147, 0.07995), (0.9695, 0.0695, 0.08194), (-0.9695, 0.0695, 0.08194), (-0.9695, -0.07421, 0.0815), (0.9695, -0.07421, 0.0815), (-0.9838, -0.09138, 0.07995), (-0.9838, -0.1011, 0.1091), (-0.9838, 0.07704, 0.1149), (-0.9838, 0.1014, 0.1091), (-0.9838, -0.08206, 0.1136), (-0.9838, 0.0001445, 0.133), (-0.9838, 0.09147, 0.07995), (-0.9838, 4.525e-05, 0.08825), (-0.9838, 0.0695, 0.08194), (-0.9838, -0.07421, 0.0815)], [], [(3, 55, 74, 71), (63, 18, 7, 56), (67, 33, 5, 57), (60, 15, 1, 54), (39, 35, 4, 19), (36, 34, 1, 15), (29, 24, 9, 16), (31, 25, 10, 23), (64, 27, 11, 58), (34, 9, 73, 72), (26, 28, 17, 8), (30, 29, 16, 20), (38, 36, 15, 22), (32, 37, 14, 0), (62, 22, 15, 60), (55, 3, 13, 61), (57, 5, 22, 62), (33, 38, 22, 5), (27, 30, 20, 11), (28, 31, 23, 17), (37, 39, 19, 14), (61, 13, 18, 63), (12, 21, 31, 28), (7, 18, 30, 27), (18, 13, 29, 30), (2, 12, 28, 26), (56, 7, 27, 64), (21, 6, 25, 31), (13, 3, 24, 29), (24, 3, 71, 70), (17, 23, 39, 37), (11, 20, 38, 33), (8, 17, 37, 32), (20, 16, 36, 38), (55, 65, 76, 74), (16, 9, 34, 36), (23, 10, 35, 39), (58, 11, 33, 67), (10, 44, 53, 35), (0, 40, 52, 32), (8, 45, 51, 26), (6, 42, 50, 25), (12, 47, 49, 21), (4, 43, 48, 19), (2, 41, 47, 12), (19, 48, 46, 14), (32, 52, 45, 8), (25, 50, 44, 10), (14, 46, 40, 0), (35, 53, 43, 4), (21, 49, 42, 6), (26, 51, 41, 2), (44, 58, 67, 53), (40, 54, 66, 52), (45, 59, 65, 51), (42, 56, 64, 50), (47, 61, 63, 49), (43, 57, 62, 48), (41, 55, 61, 47), (48, 62, 60, 46), (52, 66, 59, 45), (50, 64, 58, 44), (46, 60, 54, 40), (53, 67, 57, 43), (49, 63, 56, 42), (51, 65, 55, 41), (76, 70, 71, 74), (77, 72, 73, 75), (75, 73, 70, 76), (68, 69, 72, 77), (9, 24, 70, 73), (66, 54, 68, 77), (59, 66, 77, 75), (1, 34, 72, 69), (65, 59, 75, 76), (54, 1, 69, 68)])
_uv = me_cube.uv_layers.new(name='UVMap')
_uv.uv.foreach_set('vector', [0.625, 0.25, 0.5135, 0.25, 0.5135, 0.25, 0.625, 0.25, 0.5135, 0.4973, 0.625, 0.4973, 0.625, 0.5, 0.5135, 0.5, 0.5135, 0.7265, 0.625, 0.7265, 0.625, 0.75, 0.5135, 0.75, 0.5135, 0.9957, 0.625, 0.9957, 0.625, 1.0, 0.5135, 1.0, 0.3723, 0.7265, 0.375, 0.7265, 0.375, 0.75, 0.3723, 0.75, 0.8707, 0.7265, 0.875, 0.7265, 0.875, 0.75, 0.8707, 0.75, 0.8707, 0.53, 0.875, 0.53, 0.875, 0.625, 0.8707, 0.625, 0.3723, 0.53, 0.375, 0.53, 0.375, 0.625, 0.3723, 0.625, 0.5135, 0.53, 0.625, 0.53, 0.625, 0.625, 0.5135, 0.625, 0.875, 0.7265, 0.875, 0.625, 0.875, 0.625, 0.875, 0.7265, 0.125, 0.53, 0.1293, 0.53, 0.1293, 0.625, 0.125, 0.625, 0.6277, 0.53, 0.8707, 0.53, 0.8707, 0.625, 0.6277, 0.625, 0.6277, 0.7265, 0.8707, 0.7265, 0.8707, 0.75, 0.6277, 0.75, 0.125, 0.7265, 0.1293, 0.7265, 0.1293, 0.75, 0.125, 0.75, 0.5135, 0.7527, 0.625, 0.7527, 0.625, 0.9957, 0.5135, 0.9957, 0.5135, 0.25, 0.625, 0.25, 0.625, 0.2543, 0.5135, 0.2543, 0.5135, 0.75, 0.625, 0.75, 0.625, 0.7527, 0.5135, 0.7527, 0.625, 0.7265, 0.6277, 0.7265, 0.6277, 0.75, 0.625, 0.75, 0.625, 0.53, 0.6277, 0.53, 0.6277, 0.625, 0.625, 0.625, 0.1293, 0.53, 0.3723, 0.53, 0.3723, 0.625, 0.1293, 0.625, 0.1293, 0.7265, 0.3723, 0.7265, 0.3723, 0.75, 0.1293, 0.75, 0.5135, 0.2543, 0.625, 0.2543, 0.625, 0.4973, 0.5135, 0.4973, 0.1293, 0.5, 0.3723, 0.5, 0.3723, 0.53, 0.1293, 0.53, 0.625, 0.5, 0.6277, 0.5, 0.6277, 0.53, 0.625, 0.53, 0.6277, 0.5, 0.8707, 0.5, 0.8707, 0.53, 0.6277, 0.53, 0.125, 0.5, 0.1293, 0.5, 0.1293, 0.53, 0.125, 0.53, 0.5135, 0.5, 0.625, 0.5, 0.625, 0.53, 0.5135, 0.53, 0.3723, 0.5, 0.375, 0.5, 0.375, 0.53, 0.3723, 0.53, 0.8707, 0.5, 0.875, 0.5, 0.875, 0.53, 0.8707, 0.53, 0.875, 0.53, 0.875, 0.5, 0.875, 0.5, 0.875, 0.53, 0.1293, 0.625, 0.3723, 0.625, 0.3723, 0.7265, 0.1293, 0.7265, 0.625, 0.625, 0.6277, 0.625, 0.6277, 0.7265, 0.625, 0.7265, 0.125, 0.625, 0.1293, 0.625, 0.1293, 0.7265, 0.125, 0.7265, 0.6277, 0.625, 0.8707, 0.625, 0.8707, 0.7265, 0.6277, 0.7265, 0.5135, 0.25, 0.5135, 0.22, 0.5135, 0.22, 0.5135, 0.25, 0.8707, 0.625, 0.875, 0.625, 0.875, 0.7265, 0.8707, 0.7265, 0.3723, 0.625, 0.375, 0.625, 0.375, 0.7265, 0.3723, 0.7265, 0.5135, 0.625, 0.625, 0.625, 0.625, 0.7265, 0.5135, 0.7265, 0.375, 0.625, 0.402, 0.625, 0.402, 0.7265, 0.375, 0.7265, 0.375, 0.0, 0.402, 0.0, 0.402, 0.02348, 0.375, 0.02348, 0.375, 0.125, 0.402, 0.125, 0.402, 0.22, 0.375, 0.22, 0.375, 0.5, 0.402, 0.5, 0.402, 0.53, 0.375, 0.53, 0.375, 0.2543, 0.402, 0.2543, 0.402, 0.4973, 0.375, 0.4973, 0.375, 0.75, 0.402, 0.75, 0.402, 0.7527, 0.375, 0.7527, 0.375, 0.25, 0.402, 0.25, 0.402, 0.2543, 0.375, 0.2543, 0.375, 0.7527, 0.402, 0.7527, 0.402, 0.9957, 0.375, 0.9957, 0.375, 0.02348, 0.402, 0.02348, 0.402, 0.125, 0.375, 0.125, 0.375, 0.53, 0.402, 0.53, 0.402, 0.625, 0.375, 0.625, 0.375, 0.9957, 0.402, 0.9957, 0.402, 1.0, 0.375, 1.0, 0.375, 0.7265, 0.402, 0.7265, 0.402, 0.75, 0.375, 0.75, 0.375, 0.4973, 0.402, 0.4973, 0.402, 0.5, 0.375, 0.5, 0.375, 0.22, 0.402, 0.22, 0.402, 0.25, 0.375, 0.25, 0.402, 0.625, 0.5135, 0.625, 0.5135, 0.7265, 0.402, 0.7265, 0.402, 0.0, 0.5135, 0.0, 0.5135, 0.02348, 0.402, 0.02348, 0.402, 0.125, 0.5135, 0.125, 0.5135, 0.22, 0.402, 0.22, 0.402, 0.5, 0.5135, 0.5, 0.5135, 0.53, 0.402, 0.53, 0.402, 0.2543, 0.5135, 0.2543, 0.5135, 0.4973, 0.402, 0.4973, 0.402, 0.75, 0.5135, 0.75, 0.5135, 0.7527, 0.402, 0.7527, 0.402, 0.25, 0.5135, 0.25, 0.5135, 0.2543, 0.402, 0.2543, 0.402, 0.7527, 0.5135, 0.7527, 0.5135, 0.9957, 0.402, 0.9957, 0.402, 0.02348, 0.5135, 0.02348, 0.5135, 0.125, 0.402, 0.125, 0.402, 0.53, 0.5135, 0.53, 0.5135, 0.625, 0.402, 0.625, 0.402, 0.9957, 0.5135, 0.9957, 0.5135, 1.0, 0.402, 1.0, 0.402, 0.7265, 0.5135, 0.7265, 0.5135, 0.75, 0.402, 0.75, 0.402, 0.4973, 0.5135, 0.4973, 0.5135, 0.5, 0.402, 0.5, 0.402, 0.22, 0.5135, 0.22, 0.5135, 0.25, 0.402, 0.25, 0.5135, 0.22, 0.625, 0.22, 0.625, 0.25, 0.5135, 0.25, 0.5135, 0.02348, 0.625, 0.02348, 0.625, 0.125, 0.5135, 0.125, 0.5135, 0.125, 0.625, 0.125, 0.625, 0.22, 0.5135, 0.22, 0.5135, 0.0, 0.625, 0.0, 0.625, 0.02348, 0.5135, 0.02348, 0.875, 0.625, 0.875, 0.53, 0.875, 0.53, 0.875, 0.625, 0.5135, 0.02348, 0.5135, 0.0, 0.5135, 0.0, 0.5135, 0.02348, 0.5135, 0.125, 0.5135, 0.02348, 0.5135, 0.02348, 0.5135, 0.125, 0.875, 0.75, 0.875, 0.7265, 0.875, 0.7265, 0.875, 0.75, 0.5135, 0.22, 0.5135, 0.125, 0.5135, 0.125, 0.5135, 0.22, 0.5135, 1.0, 0.625, 1.0, 0.625, 1.0, 0.5135, 1.0])
me_cube.use_remesh_fix_poles = True
me_cube.use_remesh_preserve_attributes = False
me_cube.use_mirror_vertex_groups = False
me_cube.update()

# ---- objects
ob_okladka = bpy.data.objects.new('okladka', me_plane)
ob_beziercurve_001 = bpy.data.objects.new('BezierCurve.001', me_beziercurve_001)
ob_cube = bpy.data.objects.new('Cube', me_cube_001)
ob_cube_001 = bpy.data.objects.new('Cube.001', me_cube_002)
ob_beziercurve_004 = bpy.data.objects.new('BezierCurve.004', me_beziercurve_004)
ob_beziercurve_005 = bpy.data.objects.new('BezierCurve.005', me_beziercurve_005)
ob_cube_002 = bpy.data.objects.new('Cube.002', me_cube)

# ---- transforms, parenting, visibility, modifiers, constraints
ob_okladka.location = (0.0, 0.0, 0.0)
ob_okladka.lineart.crease_threshold = 0.0
_vg = ob_okladka.vertex_groups.new(name='Bone.002')
_vg.add([4, 5, 6, 7, 8, 9, 14, 15, 16, 17, 22, 23, 24, 25, 30, 31, 36, 37, 38, 39, 42, 43, 46, 47, 50, 51, 54, 55, 58, 59, 62, 63, 66, 67, 70, 71, 74, 75, 78, 79, 88, 89, 90, 91, 92, 93, 94, 95], 1.0, 'REPLACE')
_vg = ob_okladka.vertex_groups.new(name='Bone.003')
_vg.add([0, 1, 2, 3, 10, 11, 12, 13, 18, 19, 20, 21, 26, 27, 28, 29, 32, 33, 34, 35, 40, 41, 44, 45, 48, 49, 52, 53, 56, 57, 60, 61, 64, 65, 68, 69, 72, 73, 76, 77, 80, 81, 82, 83, 84, 85, 86, 87], 1.0, 'REPLACE')
_m = ob_okladka.modifiers.new('Subdivision', 'SUBSURF')
_m.uv_smooth = 'PRESERVE_CORNERS'
_m.levels = 3
_m.render_levels = 3
_m = ob_okladka.modifiers.new('Armature', 'ARMATURE')
ob_beziercurve_001.location = (0.0, 0.0, 0.0)
ob_beziercurve_001.rotation_euler = (0.05376, -0.0, 0.0)
ob_beziercurve_001.lineart.crease_threshold = 0.0
_vg = ob_beziercurve_001.vertex_groups.new(name='Bone.002')
_vg = ob_beziercurve_001.vertex_groups.new(name='Bone.003')
_m = ob_beziercurve_001.modifiers.new('Armature', 'ARMATURE')
ob_cube.location = (0.0, 0.0, 0.0)
ob_cube.rotation_euler = (0.05827, -0.0, 0.0)
ob_cube.lineart.crease_threshold = 0.0
_vg = ob_cube.vertex_groups.new(name='Bone.002')
_vg = ob_cube.vertex_groups.new(name='Bone.003')
_m = ob_cube.modifiers.new('Subdivision', 'SUBSURF')
_m.uv_smooth = 'PRESERVE_CORNERS'
_m.levels = 2
_m = ob_cube.modifiers.new('Armature', 'ARMATURE')
ob_cube_001.location = (0.0, 0.0, 0.0)
ob_cube_001.lineart.crease_threshold = 0.0
_vg = ob_cube_001.vertex_groups.new(name='Bone.002')
_vg = ob_cube_001.vertex_groups.new(name='Bone.003')
_m = ob_cube_001.modifiers.new('Subdivision', 'SUBSURF')
_m.uv_smooth = 'PRESERVE_CORNERS'
_m.levels = 2
_m = ob_cube_001.modifiers.new('Armature', 'ARMATURE')
ob_beziercurve_004.location = (0.0, 0.0, 0.0)
ob_beziercurve_004.rotation_euler = (0.04594, -0.0, 0.0)
ob_beziercurve_004.lineart.crease_threshold = 0.0
_vg = ob_beziercurve_004.vertex_groups.new(name='Bone.002')
_vg = ob_beziercurve_004.vertex_groups.new(name='Bone.003')
_m = ob_beziercurve_004.modifiers.new('Armature', 'ARMATURE')
ob_beziercurve_005.location = (0.0, 0.0, 0.0)
ob_beziercurve_005.rotation_euler = (0.0474, -0.0, 0.0)
ob_beziercurve_005.lineart.crease_threshold = 0.0
_vg = ob_beziercurve_005.vertex_groups.new(name='Bone.002')
_vg = ob_beziercurve_005.vertex_groups.new(name='Bone.003')
_m = ob_beziercurve_005.modifiers.new('Armature', 'ARMATURE')
ob_cube_002.location = (0.0, 0.0, 0.0)
ob_cube_002.lineart.crease_threshold = 0.0
_vg = ob_cube_002.vertex_groups.new(name='Bone.002')
_vg = ob_cube_002.vertex_groups.new(name='Bone.003')
_m = ob_cube_002.modifiers.new('Subdivision', 'SUBSURF')
_m.uv_smooth = 'PRESERVE_CORNERS'
_m.levels = 2
_m = ob_cube_002.modifiers.new('Armature', 'ARMATURE')

# ---- collection membership
col_collection.objects.link(ob_okladka)
col_collection.objects.link(ob_beziercurve_001)
col_collection.objects.link(ob_cube)
col_collection.objects.link(ob_cube_001)
col_collection.objects.link(ob_beziercurve_004)
col_collection.objects.link(ob_beziercurve_005)
col_collection.objects.link(ob_cube_002)

# ---- scene / render settings (as saved in the file)
scene.frame_start = 1; scene.frame_end = 180; scene.frame_set(180)
scene.render.engine = 'BLENDER_EEVEE_NEXT'
scene.cycles.use_denoising = False
scene.cycles.samples = 128
scene.cycles.sampling_pattern = 'TABULATED_SOBOL'
scene.cycles.use_adaptive_sampling = False
scene.cycles.use_light_tree = False
scene.view_settings.view_transform = 'Filmic'
bpy.context.view_layer.update()

# ---- added for rendering (the .blend has no active camera and no usable light): camera, sun
cam_auto = bpy.data.cameras.new('AutoCamera')
cam_auto.lens = 50.0
cam_auto.sensor_width = 36.0
cam_auto.clip_end = 1000.0
ob_auto_camera = bpy.data.objects.new('AutoCamera', cam_auto)
scene.collection.objects.link(ob_auto_camera)
ob_auto_camera.location = (2.66446, -3.80166, 2.8382)
ob_auto_camera.rotation_euler = (1.09748, -7.21219e-08, 0.694738)
scene.camera = ob_auto_camera
light_auto_sun = bpy.data.lights.new('AutoSun', 'SUN')
light_auto_sun.energy = 3.0
light_auto_sun.angle = 0.0523599
ob_auto_sun = bpy.data.objects.new('AutoSun', light_auto_sun)
scene.collection.objects.link(ob_auto_sun)
ob_auto_sun.rotation_euler = (0.872665, 0.174533, 0.523599)
bpy.context.view_layer.update()
